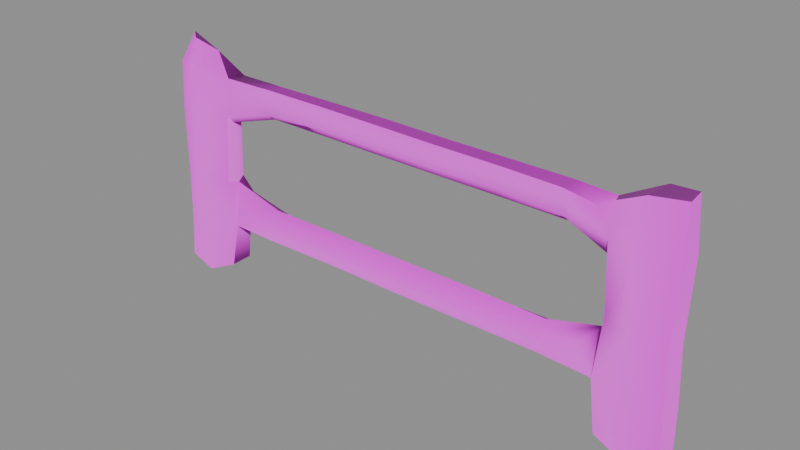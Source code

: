 # Source: fence.blend  (saved by Blender 5.2.45; exported with 4.5.12 LTS)
import bpy
from mathutils import Matrix  # noqa: F401  (used for matrix-valued properties, if any)

bpy.ops.wm.read_factory_settings(use_empty=True)
scene = bpy.context.scene
scene.name = 'Scene'

# ---- collections
col_assets = bpy.data.collections.new('Assets'); scene.collection.children.link(col_assets)

# ---- images (referenced by path relative to the original .blend; pixels are not part of the script)
import os
ASSET_DIR = os.environ.get("B2B_ASSET_DIR", "")  # directory of the original .blend (textures are referenced by path, not embedded)
HERE = os.path.dirname(os.path.abspath(__file__))  # packed textures are extracted next to this script under _unpacked/

def load_image(name, relpath, width, height, colorspace="sRGB"):
    """Load a texture the original file referenced (path relative to the .blend, or extracted next to this script)."""
    p = next((c for c in (os.path.join(HERE, relpath), os.path.join(ASSET_DIR, relpath)) if relpath and os.path.exists(c)), "")
    if p:
        img = bpy.data.images.load(p, check_existing=True)
        img.name = name
    else:  # same state as the original file: an image datablock whose file is absent (Cycles renders it pink)
        img = bpy.data.images.new(name, width, height)
        img.source = "FILE"
        img.filepath = "//" + (relpath or name)
    img.colorspace_settings.name = colorspace
    return img
img_prop_fence_albedo = load_image('prop_fence_albedo', 'prop_fence_albedo.png', 1024, 1024, 'sRGB')
img_prop_fence_normal = load_image('prop_fence_normal', 'prop_fence_normal.png', 1024, 1024, 'Non-Color')

# ---- materials (node trees are filled in below, after node groups)
mat_p_fence = bpy.data.materials.new('P_fence')

# ---- material node trees
mat_p_fence.use_nodes = True; mat_p_fence.node_tree.nodes.clear()
_N = mat_p_fence.node_tree.nodes; _L = mat_p_fence.node_tree.links
n0 = _N.new('ShaderNodeOutputMaterial'); n0.name = 'Material Output'; n0.location = (0, 0)
n1 = _N.new('ShaderNodeBsdfPrincipled'); n1.name = 'Principled BSDF'; n1.location = (0, 0)
n1.inputs[2].default_value = 0.6
n1.inputs[10].default_value = 0.005
n2 = _N.new('ShaderNodeTexImage'); n2.name = 'albedo'; n2.location = (0, 0)
n2.image = img_prop_fence_albedo
n3 = _N.new('ShaderNodeTexImage'); n3.name = 'normal'; n3.location = (0, 0)
n3.image = img_prop_fence_normal
n4 = _N.new('ShaderNodeNormalMap'); n4.name = 'Normal Map'; n4.location = (0, 0)
n4.width = 160
_L.new(n2.outputs[0], n1.inputs[0])
_L.new(n3.outputs[0], n4.inputs[1])
_L.new(n4.outputs[0], n1.inputs[5])
_L.new(n1.outputs[0], n0.inputs[0])
n0.is_active_output = True

# ---- meshes
me_p_fence = bpy.data.meshes.new('P_fence')
me_p_fence.from_pydata([(1.523, -0.05224, 1.648), (1.603, 0.05045, 1.694), (1.64, -0.02962, 1.332), (1.651, 0.04293, 1.315), (1.488, -0.06622, 0.6739), (1.594, -0.06334, 0.4784), (1.504, 0.0684, 0.7117), (2.124, 0.08936, 0.09719), (2.123, -0.09488, 0.08476), (1.602, 0.0854, 0.4769), (1.675, 0.08135, 0.1356), (1.658, -0.08973, 0.09497), (-1.614, -0.03814, 1.694), (-1.994, 0.002695, 1.972), (-1.661, -0.03578, 1.386), (-1.656, 0.09897, 1.384), (-1.539, 0.1076, 0.6917), (-1.528, -0.06556, 0.6601), (-1.626, -0.04427, 0.4738), (-1.628, 0.1035, 0.4652), (-1.68, 0.1071, 0.1198), (-1.678, -0.06739, 0.1174), (-2.101, -0.1139, 0.0947), (-2.111, 0.1187, 0.07417), (1.279, -0.03843, 1.678), (1.313, -0.04722, 1.498), (1.625, -0.07222, 1.458), (1.658, -0.07926, 1.728), (1.28, 0.1035, 1.682), (1.869, 0.1433, 1.815), (1.892, 0.1488, 1.445), (1.658, 0.09292, 1.4), (1.319, 0.1225, 1.489), (1.646, 0.006354, 1.299), (1.622, -0.009449, 0.8399), (1.658, -0.08753, 0.9547), (1.302, 0.02918, 1.439), (1.674, 0.08752, 0.9399), (1.167, -0.05963, 0.6301), (1.166, -0.02911, 0.4686), (1.195, 0.01172, 0.7132), (1.168, 0.09946, 0.4874), (1.169, 0.1091, 0.6526), (2.124, 0.08231, 0.4016), (2.119, -0.1016, 0.4007), (1.896, -0.1297, 0.01641), (1.9, 0.1233, 0.03509), (1.902, 0.15, 0.4032), (1.886, -0.1621, 0.4014), (1.897, 0.1471, 0.8619), (-1.889, -0.1425, 1.722), (-1.905, -0.1369, 1.375), (-1.887, -0.08612, 1.964), (-1.688, -0.04477, 1.894), (-1.849, 0.1547, 1.755), (-2.105, -0.05284, 1.732), (-1.686, -0.05388, 0.8393), (-1.658, 0.03089, 0.8197), (-1.667, 0.03224, 1.311), (-1.215, 0.03526, 1.448), (-1.189, -0.05048, 1.515), (-1.188, -0.0279, 1.696), (-1.689, 0.1093, 0.8399), (-1.607, 0.1154, 1.678), (-1.191, 0.1123, 1.68), (-1.192, 0.1184, 1.509), (-1.21, 0.1242, 0.6345), (-1.209, 0.1044, 0.4665), (-1.229, 0.02962, 0.7027), (-1.21, -0.05738, 0.6289), (-1.21, -0.03544, 0.4616), (-1.912, 0.1646, 0.395), (-1.914, 0.1605, 0.8155), (-1.912, 0.1426, 0.02624), (-1.906, -0.1148, 0.01823), (-1.9, -0.1388, 0.4002), (-2.114, -0.08243, 0.3912), (-2.124, 0.09668, 0.3905), (-2.108, -0.07328, 0.8294), (-2.113, 0.09476, 0.8292), (-2.111, -0.07087, 1.358), (-2.112, 0.1005, 1.362), (-1.901, 0.1583, 1.384), (-2.108, 0.09611, 1.665), (-1.903, -0.1306, 0.8143), (-0.6141, 0.09864, 0.4739), (-0.6146, -0.02966, 0.4675), (-0.6146, -0.04836, 0.6157), (-0.01966, -0.03181, 0.4635), (-0.02022, -0.05903, 0.6114), (-0.02018, 0.02321, 0.7092), (-0.6148, 0.02739, 0.7066), (-0.01961, 0.1139, 0.6237), (-0.6147, 0.1104, 0.6225), (-0.01917, 0.1049, 0.4719), (0.5735, 0.1069, 0.4848), (0.5738, -0.02813, 0.4654), (0.5721, 0.1142, 0.634), (0.5715, 0.02205, 0.7137), (0.5723, -0.0587, 0.6154), (-0.6978, 0.1268, 1.529), (-0.6982, 0.03873, 1.445), (-0.6971, 0.1112, 1.684), (-0.2026, 0.1123, 1.684), (-0.2046, 0.1297, 1.528), (-0.6968, -0.02285, 1.693), (-0.2018, -0.0264, 1.689), (0.289, -0.0201, 1.679), (0.2894, 0.1167, 1.676), (-0.6974, -0.04799, 1.534), (-0.2041, -0.05082, 1.531), (0.2889, -0.04882, 1.528), (0.7831, -0.04726, 1.527), (0.7836, -0.03215, 1.684), (-0.2055, 0.03792, 1.441), (0.2895, 0.03843, 1.438), (0.784, 0.03543, 1.439), (0.2895, 0.1324, 1.523), (0.7841, 0.1265, 1.525), (0.7841, 0.1055, 1.682), (2.102, 0.07691, 0.8716), (2.104, 0.1121, 1.458), (2.114, -0.09603, 1.464), (2.099, -0.11, 0.8747), (2.06, 0.1408, 1.823), (2.108, -0.08596, 1.859), (1.879, -0.1568, 0.8674), (1.892, -0.1474, 1.463), (1.877, -0.1386, 1.847)], [], [(0, 24, 25, 26), (0, 1, 28, 24), (0, 26, 27, 1), (29, 30, 31, 1), (1, 31, 32, 28), (35, 2, 33, 34), (2, 25, 36, 33), (26, 25, 2, 35), (36, 32, 3, 33), (37, 34, 33, 3), (31, 37, 3, 32), (38, 39, 5, 4), (34, 40, 38, 4), (5, 35, 34, 4), (5, 39, 41, 9), (5, 9, 10, 11), (42, 40, 34, 6), (6, 9, 41, 42), (6, 34, 37, 9), (8, 7, 43, 44), (7, 8, 45, 46), (7, 46, 47, 43), (45, 8, 44, 48), (47, 9, 37, 49), (9, 47, 46, 10), (10, 46, 45, 11), (5, 11, 45, 48), (12, 50, 51, 14), (13, 52, 53, 54), (13, 55, 50, 52), (56, 57, 58, 14), (58, 59, 60, 14), (12, 14, 60, 61), (15, 58, 57, 62), (63, 64, 65, 15), (15, 65, 59, 58), (16, 66, 67, 19), (57, 68, 66, 16), (16, 19, 62, 57), (17, 69, 68, 57), (18, 70, 69, 17), (17, 57, 56, 18), (18, 19, 67, 70), (18, 21, 20, 19), (19, 71, 72, 62), (19, 20, 73, 71), (20, 21, 74, 73), (21, 18, 75, 74), (22, 74, 75, 76), (22, 23, 73, 74), (22, 76, 77, 23), (23, 77, 71, 73), (77, 76, 78, 79), (77, 79, 72, 71), (79, 78, 80, 81), (79, 81, 82, 72), (81, 80, 55, 83), (81, 83, 54, 82), (80, 51, 50, 55), (80, 78, 84, 51), (84, 56, 14, 51), (84, 78, 76, 75), (84, 75, 18, 56), (72, 82, 15, 62), (70, 67, 85, 86), (70, 86, 87, 69), (87, 86, 88, 89), (87, 89, 90, 91), (87, 91, 68, 69), (91, 90, 92, 93), (91, 93, 66, 68), (93, 92, 94, 85), (93, 85, 67, 66), (94, 95, 96, 88), (94, 88, 86, 85), (94, 92, 97, 95), (97, 42, 41, 95), (97, 92, 90, 98), (97, 98, 40, 42), (98, 90, 89, 99), (98, 99, 38, 40), (99, 89, 88, 96), (99, 96, 39, 38), (96, 95, 41, 39), (65, 100, 101, 59), (65, 64, 102, 100), (102, 103, 104, 100), (102, 64, 61, 105), (102, 105, 106, 103), (106, 107, 108, 103), (106, 105, 109, 110), (106, 110, 111, 107), (111, 112, 113, 107), (111, 110, 114, 115), (111, 115, 116, 112), (116, 36, 25, 112), (116, 115, 117, 118), (116, 118, 32, 36), (118, 117, 108, 119), (118, 119, 28, 32), (119, 108, 107, 113), (119, 113, 24, 28), (117, 115, 114, 104), (117, 104, 103, 108), (114, 110, 109, 101), (114, 101, 100, 104), (113, 112, 25, 24), (109, 105, 61, 60), (109, 60, 59, 101), (64, 63, 12, 61), (53, 52, 50, 12), (49, 120, 43, 47), (49, 37, 31, 30), (49, 30, 121, 120), (121, 122, 123, 120), (121, 30, 29, 124), (121, 124, 125, 122), (123, 126, 48, 44), (123, 44, 43, 120), (123, 122, 127, 126), (127, 26, 35, 126), (127, 122, 125, 128), (127, 128, 27, 26), (126, 35, 5, 48), (83, 55, 13, 54), (63, 15, 82, 54), (63, 54, 53, 12), (27, 128, 29, 1), (128, 125, 124, 29)])
me_p_fence.polygons.foreach_set('use_smooth', [True] * 129)
_k = set([(0, 24), (1, 27), (1, 28), (1, 29), (2, 33), (3, 33), (5, 9), (5, 11), (5, 39), (7, 8), (7, 43), (7, 46), (8, 44), (8, 45), (9, 10), (9, 41), (10, 46), (11, 45), (12, 53), (12, 61), (13, 52), (13, 55), (14, 56), (14, 58), (15, 58), (15, 62), (18, 19), (18, 21), (18, 70), (19, 20), (19, 67), (20, 73), (21, 74), (22, 23), (22, 74), (22, 76), (23, 73), (23, 77), (24, 113), (27, 128), (28, 119), (29, 124), (33, 36), (34, 40), (36, 116), (39, 96), (40, 98), (41, 95), (43, 120), (44, 123), (52, 53), (55, 80), (56, 57), (57, 62), (57, 68), (58, 59), (59, 101), (61, 105), (63, 64), (64, 102), (67, 85), (68, 91), (70, 86), (76, 78), (77, 79), (78, 80), (79, 81), (81, 83), (85, 94), (86, 88), (88, 96), (90, 91), (90, 98), (94, 95), (101, 114), (102, 103), (103, 108), (105, 106), (106, 107), (107, 113), (108, 119), (114, 115), (115, 116), (120, 121), (121, 124), (122, 123), (122, 125), (124, 125), (125, 128)])
me_p_fence.attributes.new('sharp_edge', 'BOOLEAN', 'EDGE').data.foreach_set('value', [ (min(e.vertices), max(e.vertices)) in _k for e in me_p_fence.edges])
_uv = me_p_fence.uv_layers.new(name='UVMap')
_uv.uv.foreach_set('vector', [0.7177, 0.121, 0.7236, 0.1694, 0.688, 0.1626, 0.68, 0.1007, 0.7875, 0.01943, 0.8073, 0.002902, 0.8187, 0.06665, 0.7907, 0.06737, 0.7177, 0.121, 0.68, 0.1007, 0.7333, 0.0938, 0.7275, 0.1072, 0.3579, 0.793, 0.2848, 0.7978, 0.2759, 0.7513, 0.3342, 0.7404, 0.3342, 0.7404, 0.2759, 0.7513, 0.2933, 0.6843, 0.3315, 0.6765, 0.3943, 0.9168, 0.4145, 0.8438, 0.4208, 0.8513, 0.4068, 0.941, 0.8769, 0.005184, 0.8783, 0.06977, 0.864, 0.07198, 0.8702, 0.003956, 0.68, 0.1007, 0.688, 0.1626, 0.6554, 0.09864, 0.5802, 0.09412, 0.864, 0.07198, 0.8449, 0.06854, 0.8628, 0.002902, 0.8702, 0.003956, 0.4284, 0.9239, 0.4068, 0.941, 0.4208, 0.8513, 0.4284, 0.8491, 0.2759, 0.7513, 0.1848, 0.7546, 0.2592, 0.7501, 0.2933, 0.6843, 0.5161, 0.1916, 0.4844, 0.1925, 0.4862, 0.1075, 0.5248, 0.1283, 0.5581, 0.1027, 0.5331, 0.1874, 0.5161, 0.1916, 0.5248, 0.1283, 0.4862, 0.1075, 0.5802, 0.09412, 0.5581, 0.1027, 0.5248, 0.1283, 0.9167, 0.004373, 0.9105, 0.08913, 0.8849, 0.08898, 0.8873, 0.002902, 0.4384, 0.8438, 0.4678, 0.8438, 0.4681, 0.9117, 0.4342, 0.9201, 0.9461, 0.09489, 0.9265, 0.08884, 0.9225, 0.002902, 0.9384, 0.02788, 0.1397, 0.7211, 0.09319, 0.7406, 0.09511, 0.6545, 0.1278, 0.6547, 0.1397, 0.7211, 0.1653, 0.7446, 0.1848, 0.7546, 0.09319, 0.7406, 0.9899, 0.3541, 0.9535, 0.3507, 0.9564, 0.2905, 0.9928, 0.2916, 0.8969, 0.805, 0.8605, 0.8085, 0.8484, 0.7645, 0.8985, 0.7602, 0.01813, 0.8439, 0.005681, 0.7996, 0.07847, 0.8, 0.07842, 0.8439, 0.3943, 0.04706, 0.4081, 0.002902, 0.4706, 0.003428, 0.4702, 0.0481, 0.07847, 0.8, 0.09319, 0.7406, 0.1848, 0.7546, 0.1693, 0.7989, 0.09319, 0.7406, 0.07847, 0.8, 0.005681, 0.7996, 0.02565, 0.7551, 0.887, 0.7167, 0.8985, 0.7602, 0.8484, 0.7645, 0.8525, 0.7167, 0.4862, 0.1075, 0.4101, 0.09469, 0.3943, 0.04706, 0.4702, 0.0481, 0.7265, 0.7395, 0.7311, 0.7917, 0.6625, 0.7953, 0.6656, 0.7491, 0.8053, 0.7109, 0.7875, 0.6903, 0.7957, 0.6515, 0.8365, 0.6843, 0.7817, 0.815, 0.7337, 0.8361, 0.7311, 0.7917, 0.7795, 0.7924, 0.8198, 0.9242, 0.8031, 0.9277, 0.8045, 0.8306, 0.8183, 0.8158, 0.8644, 0.6599, 0.8622, 0.5703, 0.8783, 0.5652, 0.8769, 0.6586, 0.7265, 0.7395, 0.6656, 0.7491, 0.691, 0.6557, 0.727, 0.6558, 0.7916, 0.8158, 0.8045, 0.8306, 0.8031, 0.9277, 0.7875, 0.9235, 0.33, 0.1049, 0.3305, 0.1874, 0.2968, 0.1871, 0.2718, 0.09537, 0.8503, 0.6576, 0.845, 0.5657, 0.8622, 0.5703, 0.8644, 0.6599, 0.1348, 0.1187, 0.1235, 0.1838, 0.09036, 0.184, 0.08998, 0.101, 0.9225, 0.6517, 0.9241, 0.5681, 0.9433, 0.5653, 0.9388, 0.6296, 0.1348, 0.1187, 0.08998, 0.101, 0.1641, 0.08897, 0.1604, 0.09499, 0.5217, 0.7227, 0.5156, 0.6602, 0.5309, 0.6655, 0.554, 0.7501, 0.485, 0.7425, 0.4827, 0.6607, 0.5156, 0.6602, 0.5217, 0.7227, 0.5217, 0.7227, 0.554, 0.7501, 0.5572, 0.7539, 0.485, 0.7425, 0.9167, 0.6418, 0.8876, 0.6425, 0.8869, 0.5596, 0.9146, 0.5595, 0.5031, 0.8438, 0.5084, 0.9145, 0.4739, 0.9144, 0.4739, 0.8459, 0.08998, 0.101, 0.07583, 0.0449, 0.1591, 0.04428, 0.1641, 0.08897, 0.08998, 0.101, 0.02159, 0.09078, 0.002902, 0.045, 0.07583, 0.0449, 0.8562, 0.8143, 0.8907, 0.8153, 0.8994, 0.861, 0.8484, 0.8598, 0.4143, 0.7526, 0.485, 0.7425, 0.4697, 0.7949, 0.3943, 0.7968, 0.4094, 0.8351, 0.3943, 0.7968, 0.4697, 0.7949, 0.4683, 0.838, 0.8966, 0.8994, 0.8509, 0.8994, 0.8484, 0.8598, 0.8994, 0.861, 0.9225, 0.9818, 0.9267, 0.9228, 0.9621, 0.9217, 0.9686, 0.9842, 0.01241, 0.005608, 0.07509, 0.002902, 0.07583, 0.0449, 0.002902, 0.045, 0.9621, 0.9217, 0.9267, 0.9228, 0.9256, 0.8361, 0.9588, 0.835, 0.07509, 0.002902, 0.1619, 0.004894, 0.1591, 0.04428, 0.07583, 0.0449, 0.9588, 0.835, 0.9256, 0.8361, 0.9225, 0.7316, 0.9563, 0.7295, 0.1619, 0.004894, 0.2675, 0.004965, 0.2717, 0.04683, 0.1591, 0.04428, 0.9563, 0.7295, 0.9225, 0.7316, 0.9236, 0.6575, 0.9535, 0.6698, 0.2675, 0.004965, 0.3273, 0.005761, 0.3451, 0.0569, 0.2717, 0.04683, 0.6596, 0.8371, 0.6625, 0.7953, 0.7311, 0.7917, 0.7337, 0.8361, 0.6596, 0.8371, 0.5551, 0.8369, 0.5517, 0.7953, 0.6625, 0.7953, 0.5517, 0.7953, 0.5572, 0.7539, 0.6656, 0.7491, 0.6625, 0.7953, 0.5517, 0.7953, 0.5551, 0.8369, 0.4683, 0.838, 0.4697, 0.7949, 0.5517, 0.7953, 0.4697, 0.7949, 0.485, 0.7425, 0.5572, 0.7539, 0.1591, 0.04428, 0.2717, 0.04683, 0.2718, 0.09537, 0.1641, 0.08897, 0.9146, 0.5595, 0.8869, 0.5596, 0.8873, 0.4417, 0.9127, 0.4417, 0.4827, 0.6607, 0.484, 0.5435, 0.5132, 0.543, 0.5156, 0.6602, 0.5132, 0.543, 0.484, 0.5435, 0.4833, 0.4262, 0.5123, 0.4257, 0.5132, 0.543, 0.5123, 0.4257, 0.5323, 0.4271, 0.5317, 0.5444, 0.5132, 0.543, 0.5317, 0.5444, 0.5309, 0.6655, 0.5156, 0.6602, 0.9251, 0.4467, 0.9257, 0.3291, 0.9443, 0.3301, 0.9421, 0.4477, 0.9251, 0.4467, 0.9421, 0.4477, 0.9433, 0.5653, 0.9241, 0.5681, 0.1214, 0.3017, 0.1217, 0.4195, 0.09173, 0.4196, 0.09198, 0.3018, 0.1214, 0.3017, 0.09198, 0.3018, 0.09036, 0.184, 0.1235, 0.1838, 0.8854, 0.3239, 0.8841, 0.2066, 0.911, 0.2064, 0.9125, 0.3239, 0.8854, 0.3239, 0.9125, 0.3239, 0.9127, 0.4417, 0.8873, 0.4417, 0.09173, 0.4196, 0.1217, 0.4195, 0.1239, 0.5366, 0.09441, 0.5369, 0.1239, 0.5366, 0.1278, 0.6547, 0.09511, 0.6545, 0.09441, 0.5369, 0.9457, 0.213, 0.9443, 0.3301, 0.9257, 0.3291, 0.927, 0.2121, 0.9457, 0.213, 0.927, 0.2121, 0.9265, 0.08884, 0.9461, 0.09489, 0.5332, 0.3105, 0.5323, 0.4271, 0.5123, 0.4257, 0.5132, 0.3089, 0.5332, 0.3105, 0.5132, 0.3089, 0.5161, 0.1916, 0.5331, 0.1874, 0.5132, 0.3089, 0.5123, 0.4257, 0.4833, 0.4262, 0.4837, 0.3093, 0.5132, 0.3089, 0.4837, 0.3093, 0.4844, 0.1925, 0.5161, 0.1916, 0.911, 0.2064, 0.8841, 0.2066, 0.8849, 0.08898, 0.9105, 0.08913, 0.845, 0.5657, 0.8432, 0.4678, 0.8616, 0.468, 0.8622, 0.5703, 0.2968, 0.1871, 0.3305, 0.1874, 0.3315, 0.2851, 0.3008, 0.285, 0.3315, 0.2851, 0.3315, 0.383, 0.3006, 0.3826, 0.3008, 0.285, 0.8254, 0.4574, 0.827, 0.555, 0.7991, 0.5548, 0.7988, 0.4576, 0.8254, 0.4574, 0.7988, 0.4576, 0.7969, 0.3599, 0.8243, 0.3597, 0.7969, 0.3599, 0.7969, 0.2629, 0.824, 0.2625, 0.8243, 0.3597, 0.7257, 0.4614, 0.7266, 0.5591, 0.6947, 0.5588, 0.6943, 0.4615, 0.7257, 0.4614, 0.6943, 0.4615, 0.6937, 0.3644, 0.7239, 0.3648, 0.6937, 0.3644, 0.6937, 0.267, 0.7249, 0.2671, 0.7239, 0.3648, 0.6937, 0.3644, 0.6943, 0.4615, 0.6772, 0.4635, 0.6766, 0.366, 0.6937, 0.3644, 0.6766, 0.366, 0.6768, 0.2684, 0.6937, 0.267, 0.8626, 0.1745, 0.864, 0.07198, 0.8783, 0.06977, 0.8779, 0.1747, 0.8626, 0.1745, 0.862, 0.2724, 0.8423, 0.2724, 0.8436, 0.1745, 0.8626, 0.1745, 0.8436, 0.1745, 0.8449, 0.06854, 0.864, 0.07198, 0.3004, 0.5784, 0.2999, 0.4804, 0.3302, 0.4804, 0.3315, 0.5783, 0.3004, 0.5784, 0.3315, 0.5783, 0.3315, 0.6765, 0.2933, 0.6843, 0.8204, 0.1647, 0.824, 0.2625, 0.7969, 0.2629, 0.7932, 0.1652, 0.8204, 0.1647, 0.7932, 0.1652, 0.7907, 0.06737, 0.8187, 0.06665, 0.8423, 0.2724, 0.862, 0.2724, 0.8619, 0.3704, 0.8427, 0.3702, 0.2999, 0.4804, 0.3006, 0.3826, 0.3315, 0.383, 0.3302, 0.4804, 0.6772, 0.4635, 0.6943, 0.4615, 0.6947, 0.5588, 0.6778, 0.5606, 0.8619, 0.3704, 0.8616, 0.468, 0.8432, 0.4678, 0.8427, 0.3702, 0.7249, 0.2671, 0.6937, 0.267, 0.688, 0.1626, 0.7236, 0.1694, 0.6947, 0.5588, 0.7266, 0.5591, 0.727, 0.6558, 0.691, 0.6557, 0.8777, 0.4678, 0.8783, 0.5652, 0.8622, 0.5703, 0.8616, 0.468, 0.827, 0.555, 0.8287, 0.6374, 0.7982, 0.6389, 0.7991, 0.5548, 0.7659, 0.754, 0.7795, 0.7924, 0.7311, 0.7917, 0.7265, 0.7395, 0.1693, 0.7989, 0.1715, 0.8395, 0.07842, 0.8439, 0.07847, 0.8, 0.1693, 0.7989, 0.1848, 0.7546, 0.2759, 0.7513, 0.2848, 0.7978, 0.1693, 0.7989, 0.2848, 0.7978, 0.2874, 0.8396, 0.1715, 0.8395, 0.9558, 0.08135, 0.9971, 0.08119, 0.9968, 0.1979, 0.9598, 0.1975, 0.2874, 0.8396, 0.2848, 0.7978, 0.3579, 0.793, 0.3595, 0.8308, 0.9558, 0.08135, 0.9519, 0.0091, 0.9971, 0.002902, 0.9971, 0.08119, 0.5643, 0.006822, 0.5625, 0.04939, 0.4702, 0.0481, 0.4706, 0.003428, 0.9968, 0.1979, 0.9928, 0.2916, 0.9564, 0.2905, 0.9598, 0.1975, 0.5643, 0.006822, 0.6809, 0.003843, 0.6804, 0.04656, 0.5625, 0.04939, 0.6804, 0.04656, 0.68, 0.1007, 0.5802, 0.09412, 0.5625, 0.04939, 0.6804, 0.04656, 0.6809, 0.003843, 0.7592, 0.004945, 0.7564, 0.04944, 0.6804, 0.04656, 0.7564, 0.04944, 0.7333, 0.0938, 0.68, 0.1007, 0.5625, 0.04939, 0.5802, 0.09412, 0.4862, 0.1075, 0.4702, 0.0481, 0.3273, 0.005761, 0.341, 0.006386, 0.3885, 0.02831, 0.3451, 0.0569, 0.33, 0.1049, 0.2718, 0.09537, 0.2717, 0.04683, 0.3451, 0.0569, 0.8287, 0.6374, 0.8365, 0.6843, 0.7957, 0.6515, 0.7982, 0.6389, 0.8096, 0.8047, 0.7875, 0.764, 0.8426, 0.7536, 0.8373, 0.81, 0.7875, 0.764, 0.7875, 0.7171, 0.8337, 0.7167, 0.8426, 0.7536])
me_p_fence.materials.append(mat_p_fence)
me_p_fence.update()

# ---- objects
ob_p_fence = bpy.data.objects.new('P_fence', me_p_fence)

# ---- transforms, parenting, visibility, modifiers, constraints
ob_p_fence.location = (0.0, 0.0, 0.0)
ob_p_fence.rotation_mode = 'QUATERNION'
ob_p_fence.rotation_quaternion = (1.0, 0.0, 0.0, 0.0)
ob_p_fence.color = (0.8, 0.8, 0.8, 1.0)

# ---- collection membership
col_assets.objects.link(ob_p_fence)

# ---- scene / render settings (as saved in the file)
scene.frame_start = 1; scene.frame_end = 250; scene.frame_set(1)
scene.render.engine = 'CYCLES'
scene.render.bake_bias = 0.0
scene.render.bake_samples = 0
scene.cycles.samples = 8
scene.cycles.sampling_pattern = 'TABULATED_SOBOL'
scene.eevee.use_volume_custom_range = False
scene.eevee.fast_gi_thickness_far = 0.0
bpy.context.view_layer.update()

# ---- added for rendering (the .blend has no active camera and no usable light): camera, sun + grey world if the file has none
cam_auto = bpy.data.cameras.new('AutoCamera')
cam_auto.lens = 50.0
cam_auto.sensor_width = 36.0
cam_auto.clip_end = 1000.0
ob_auto_camera = bpy.data.objects.new('AutoCamera', cam_auto)
scene.collection.objects.link(ob_auto_camera)
ob_auto_camera.location = (4.33729, -5.20355, 4.4641)
ob_auto_camera.rotation_euler = (1.09748, -7.21219e-08, 0.694738)
scene.camera = ob_auto_camera
light_auto_sun = bpy.data.lights.new('AutoSun', 'SUN')
light_auto_sun.energy = 3.0
light_auto_sun.angle = 0.0523599
ob_auto_sun = bpy.data.objects.new('AutoSun', light_auto_sun)
scene.collection.objects.link(ob_auto_sun)
ob_auto_sun.rotation_euler = (0.872665, 0.174533, 0.523599)
if scene.world is None:
    world_auto = bpy.data.worlds.new('AutoWorld')
    world_auto.color = (0.3, 0.3, 0.3)
    scene.world = world_auto
bpy.context.view_layer.update()
